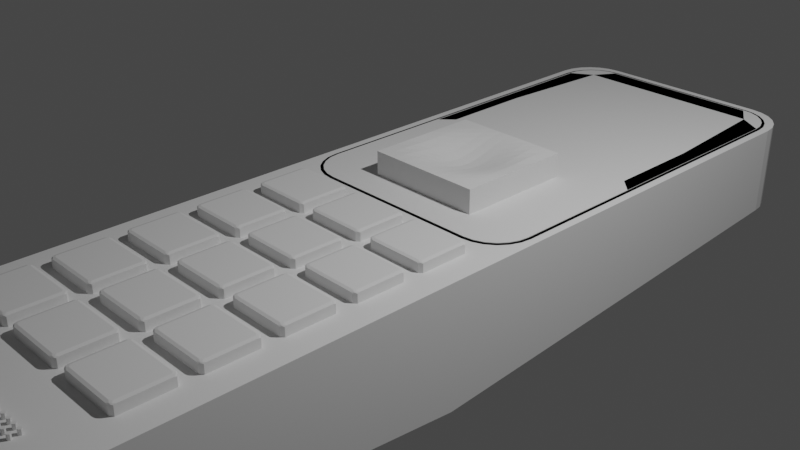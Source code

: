 # Source: phone.blend  (saved by Blender 3.2.14; exported with 4.5.12 LTS)
import bpy
from mathutils import Matrix  # noqa: F401  (used for matrix-valued properties, if any)

bpy.ops.wm.read_factory_settings(use_empty=True)
scene = bpy.context.scene
scene.name = 'Scene'

# ---- collections
col_collection = bpy.data.collections.new('Collection'); scene.collection.children.link(col_collection)

# ---- world
world_world = bpy.data.worlds.new('World'); scene.world = world_world
world_world.use_nodes = True; world_world.node_tree.nodes.clear()
_N = world_world.node_tree.nodes; _L = world_world.node_tree.links
n0 = _N.new('ShaderNodeOutputWorld'); n0.name = 'World Output'; n0.location = (300, 300)
n1 = _N.new('ShaderNodeBackground'); n1.name = 'Background'; n1.location = (10, 300)
n1.inputs[0].default_value = (0.05088, 0.05088, 0.05088, 1.0)
_L.new(n1.outputs[0], n0.inputs[0])
n0.is_active_output = True
world_world.color = (0.05088, 0.05088, 0.05088)
world_world.use_sun_shadow = False
world_world.sun_shadow_jitter_overblur = 0.0

# ---- cameras
cam_camera = bpy.data.cameras.new('Camera')
cam_camera.clip_end = 100.0
cam_camera.ortho_scale = 7.314

# ---- lights
light_light = bpy.data.lights.new('Light', 'POINT')
light_light.transmission_factor = 0.0
light_light.energy = 1000.0
light_light.shadow_soft_size = 0.1
light_light.shadow_maximum_resolution = 0.006
light_light.use_absolute_resolution = True

# ---- meshes
me_cube_001 = bpy.data.meshes.new('Cube.001')
me_cube_001.from_pydata([(-1.013, -4.978, -0.17), (-1.51, -4.481, -0.17), (-1.142, -4.961, -0.17), (-1.261, -4.912, -0.17), (-1.364, -4.833, -0.17), (-1.443, -4.73, -0.17), (-1.493, -4.61, -0.17), (-1.51, -4.481, 0.17), (-1.013, -4.978, 0.17), (-1.493, -4.61, 0.17), (-1.443, -4.73, 0.17), (-1.364, -4.833, 0.17), (-1.261, -4.912, 0.17), (-1.142, -4.961, 0.17), (-1.51, 4.481, -0.17), (-1.013, 4.978, -0.17), (-1.493, 4.61, -0.17), (-1.443, 4.73, -0.17), (-1.364, 4.833, -0.17), (-1.261, 4.912, -0.17), (-1.142, 4.961, -0.17), (-1.013, 4.978, 0.17), (-1.51, 4.481, 0.17), (-1.142, 4.961, 0.17), (-1.261, 4.912, 0.17), (-1.364, 4.833, 0.17), (-1.443, 4.73, 0.17), (-1.493, 4.61, 0.17), (1.51, -4.481, -0.17), (1.013, -4.978, -0.17), (1.493, -4.61, -0.17), (1.443, -4.73, -0.17), (1.364, -4.833, -0.17), (1.261, -4.912, -0.17), (1.142, -4.961, -0.17), (1.013, -4.978, 0.17), (1.51, -4.481, 0.17), (1.142, -4.961, 0.17), (1.261, -4.912, 0.17), (1.364, -4.833, 0.17), (1.443, -4.73, 0.17), (1.493, -4.61, 0.17), (1.013, 4.978, -0.17), (1.51, 4.481, -0.17), (1.142, 4.961, -0.17), (1.261, 4.912, -0.17), (1.364, 4.833, -0.17), (1.443, 4.73, -0.17), (1.493, 4.61, -0.17), (1.51, 4.481, 0.17), (1.013, 4.978, 0.17), (1.493, 4.61, 0.17), (1.443, 4.73, 0.17), (1.364, 4.833, 0.17), (1.261, 4.912, 0.17), (1.142, 4.961, 0.17), (-1.424, 0.3688, 0.17), (-0.9555, -0.09979, 0.17), (-1.408, 0.2475, 0.17), (-1.361, 0.1345, 0.17), (-1.287, 0.03745, 0.17), (-1.19, -0.03701, 0.17), (-1.077, -0.08382, 0.17), (-0.9555, 4.899, 0.17), (-1.424, 4.43, 0.17), (-1.077, 4.883, 0.17), (-1.19, 4.836, 0.17), (-1.287, 4.761, 0.17), (-1.361, 4.664, 0.17), (-1.408, 4.551, 0.17), (0.9555, -0.09979, 0.17), (1.424, 0.3688, 0.17), (1.077, -0.08382, 0.17), (1.19, -0.03701, 0.17), (1.287, 0.03745, 0.17), (1.361, 0.1345, 0.17), (1.408, 0.2475, 0.17), (1.424, 4.43, 0.17), (0.9555, 4.899, 0.17), (1.408, 4.551, 0.17), (1.361, 4.664, 0.17), (1.287, 4.761, 0.17), (1.19, 4.836, 0.17), (1.077, 4.883, 0.17), (-0.9532, -0.0641, 0.1574), (-1.067, -0.04905, 0.1574), (-1.172, -0.005833, 0.1574), (-1.261, 0.06291, 0.1574), (-1.33, 0.1525, 0.1574), (-1.373, 0.2568, 0.1574), (-1.388, 0.3711, 0.1574), (-1.067, 4.848, 0.1574), (-0.9532, 4.863, 0.1574), (-1.172, 4.805, 0.1574), (-1.261, 4.736, 0.1574), (-1.33, 4.646, 0.1574), (-1.373, 4.542, 0.1574), (-1.388, 4.428, 0.1574), (1.373, 4.542, 0.1574), (1.388, 4.428, 0.1574), (1.33, 4.646, 0.1574), (1.261, 4.736, 0.1574), (1.172, 4.805, 0.1574), (1.067, 4.848, 0.1574), (0.9532, 4.863, 0.1574), (1.067, -0.04905, 0.1574), (0.9532, -0.0641, 0.1574), (1.172, -0.005833, 0.1574), (1.261, 0.06291, 0.1574), (1.33, 0.1525, 0.1574), (1.373, 0.2568, 0.1574), (1.388, 0.3711, 0.1574), (-0.9555, -0.09979, 0.1574), (-1.077, -0.08382, 0.1574), (-1.19, -0.03701, 0.1574), (-1.287, 0.03745, 0.1574), (-1.361, 0.1345, 0.1574), (-1.408, 0.2475, 0.1574), (-1.424, 0.3688, 0.1574), (-1.077, 4.883, 0.1574), (-0.9555, 4.899, 0.1574), (-1.19, 4.836, 0.1574), (-1.287, 4.761, 0.1574), (-1.361, 4.664, 0.1574), (-1.408, 4.551, 0.1574), (-1.424, 4.43, 0.1574), (1.408, 4.551, 0.1574), (1.424, 4.43, 0.1574), (1.361, 4.664, 0.1574), (1.287, 4.761, 0.1574), (1.19, 4.836, 0.1574), (1.077, 4.883, 0.1574), (0.9555, 4.899, 0.1574), (1.077, -0.08382, 0.1574), (0.9555, -0.09979, 0.1574), (1.19, -0.03701, 0.1574), (1.287, 0.03745, 0.1574), (1.361, 0.1345, 0.1574), (1.408, 0.2475, 0.1574), (1.424, 0.3688, 0.1574), (-0.9532, -0.0641, 0.177), (-1.067, -0.04905, 0.177), (-1.172, -0.005833, 0.177), (-1.261, 0.06291, 0.177), (-1.33, 0.1525, 0.177), (-1.373, 0.2568, 0.177), (-1.388, 0.3711, 0.177), (-1.122, 4.597, 0.177), (1.122, 4.597, 0.177), (1.067, -0.04905, 0.177), (0.9532, -0.0641, 0.177), (1.172, -0.005833, 0.177), (1.261, 0.06291, 0.177), (1.33, 0.1525, 0.177), (1.373, 0.2568, 0.177), (1.388, 0.3711, 0.177), (-1.226, 2.087, 0.177), (1.226, 2.087, 0.177), (-1.142, -4.961, -0.8545), (-1.013, -4.978, -0.8545), (-1.261, -4.912, -0.8545), (-1.364, -4.833, -0.8545), (-1.443, -4.73, -0.8545), (-1.493, -4.61, -0.8545), (-1.51, -4.481, -0.8545), (-1.013, 4.978, -0.8545), (-1.142, 4.961, -0.8545), (-1.261, 4.912, -0.8545), (-1.364, 4.833, -0.8545), (-1.443, 4.73, -0.8545), (-1.493, 4.61, -0.8545), (-1.51, 4.481, -0.8545), (1.51, 4.481, -0.8545), (1.493, 4.61, -0.8545), (1.443, 4.73, -0.8545), (1.364, 4.833, -0.8545), (1.261, 4.912, -0.8545), (1.142, 4.961, -0.8545), (1.013, 4.978, -0.8545), (1.013, -4.978, -0.8545), (1.142, -4.961, -0.8545), (1.261, -4.912, -0.8545), (1.364, -4.833, -0.8545), (1.443, -4.73, -0.8545), (1.493, -4.61, -0.8545), (1.51, -4.481, -0.8545), (-1.51, -0.7579, -1.213), (1.51, -0.7579, -1.213), (-1.226, 3.176, 0.177), (1.226, 3.176, 0.177), (0.0, 2.087, 0.177), (-1.01, 4.855, 0.177), (-0.9532, 4.863, 0.177), (-1.12, 4.826, 0.177), (-1.067, 4.848, 0.177), (-1.217, 4.77, 0.177), (-1.172, 4.805, 0.177), (-1.296, 4.691, 0.177), (-1.261, 4.736, 0.177), (-1.352, 4.594, 0.177), (-1.33, 4.646, 0.177), (-1.381, 4.485, 0.177), (-1.373, 4.542, 0.177), (1.381, 4.485, 0.177), (1.388, 4.428, 0.177), (1.352, 4.594, 0.177), (1.373, 4.542, 0.177), (1.296, 4.691, 0.177), (1.33, 4.646, 0.177), (1.217, 4.77, 0.177), (1.261, 4.736, 0.177), (1.12, 4.826, 0.177), (1.172, 4.805, 0.177), (1.01, 4.855, 0.177), (1.067, 4.848, 0.177), (-1.388, 3.176, 0.177), (-1.388, 4.428, 0.177), (1.388, 3.176, 0.177), (-5.96e-08, 4.863, 0.177), (0.0, 1.925, 0.177), (1.388, 1.925, 0.177), (0.9532, 4.863, 0.177), (-1.388, 1.925, 0.177)], [], [(29, 35, 8, 0), (43, 49, 36, 28), (49, 51, 52, 53, 54, 55, 50, 21, 23, 24, 25, 26, 27, 22, 7, 9, 10, 11, 12, 13, 8, 35, 37, 38, 39, 40, 41, 36), (1, 7, 22, 14), (15, 21, 50, 42), (0, 8, 13, 2), (2, 13, 12, 3), (3, 12, 11, 4), (4, 11, 10, 5), (5, 10, 9, 6), (6, 9, 7, 1), (21, 15, 20, 23), (23, 20, 19, 24), (24, 19, 18, 25), (25, 18, 17, 26), (26, 17, 16, 27), (27, 16, 14, 22), (49, 43, 48, 51), (51, 48, 47, 52), (52, 47, 46, 53), (53, 46, 45, 54), (54, 45, 44, 55), (55, 44, 42, 50), (35, 29, 34, 37), (37, 34, 33, 38), (38, 33, 32, 39), (39, 32, 31, 40), (40, 31, 30, 41), (41, 30, 28, 36), (29, 0, 159, 179), (77, 71, 76, 75, 74, 73, 72, 70, 57, 62, 61, 60, 59, 58, 56, 64, 69, 68, 67, 66, 65, 63, 78, 83, 82, 81, 80, 79), (109, 110, 154, 153), (76, 71, 139, 138), (68, 69, 124, 123), (64, 56, 118, 125), (69, 64, 125, 124), (57, 70, 134, 112), (77, 79, 126, 127), (71, 77, 127, 139), (79, 80, 128, 126), (62, 57, 112, 113), (78, 63, 120, 132), (80, 81, 129, 128), (61, 62, 113, 114), (81, 82, 130, 129), (60, 61, 114, 115), (82, 83, 131, 130), (59, 60, 115, 116), (83, 78, 132, 131), (58, 59, 116, 117), (70, 72, 133, 134), (56, 58, 117, 118), (72, 73, 135, 133), (63, 65, 119, 120), (73, 74, 136, 135), (65, 66, 121, 119), (74, 75, 137, 136), (66, 67, 122, 121), (75, 76, 138, 137), (67, 68, 123, 122), (84, 85, 113, 112), (85, 86, 114, 113), (86, 87, 115, 114), (87, 88, 116, 115), (88, 89, 117, 116), (89, 90, 118, 117), (91, 92, 120, 119), (93, 91, 119, 121), (94, 93, 121, 122), (95, 94, 122, 123), (96, 95, 123, 124), (97, 96, 124, 125), (98, 99, 127, 126), (100, 98, 126, 128), (101, 100, 128, 129), (102, 101, 129, 130), (103, 102, 130, 131), (104, 103, 131, 132), (105, 106, 134, 133), (107, 105, 133, 135), (108, 107, 135, 136), (109, 108, 136, 137), (110, 109, 137, 138), (111, 110, 138, 139), (90, 97, 125, 118), (106, 84, 112, 134), (99, 111, 139, 127), (92, 104, 132, 120), (220, 219, 222, 146, 145, 144, 143, 142, 141, 140, 150, 149, 151, 152, 153, 154, 155), (94, 95, 200, 197, 198), (110, 111, 155, 154), (95, 96, 202, 199, 200), (97, 90, 146, 222, 215, 216), (96, 97, 216, 201, 202), (84, 106, 150, 140), (99, 98, 206, 203, 204), (111, 99, 204, 217, 220, 155), (98, 100, 208, 205, 206), (85, 84, 140, 141), (104, 92, 192, 218, 221), (100, 101, 210, 207, 208), (86, 85, 141, 142), (101, 102, 212, 209, 210), (87, 86, 142, 143), (102, 103, 214, 211, 212), (88, 87, 143, 144), (103, 104, 221, 213, 214), (89, 88, 144, 145), (106, 105, 149, 150), (90, 89, 145, 146), (105, 107, 151, 149), (92, 91, 194, 191, 192), (107, 108, 152, 151), (91, 93, 196, 193, 194), (108, 109, 153, 152), (93, 94, 198, 195, 196), (186, 187, 185, 184, 183, 182, 181, 180, 179, 159, 158, 160, 161, 162, 163, 164), (5, 6, 163, 162), (48, 43, 172, 173), (0, 2, 158, 159), (18, 19, 167, 168), (31, 32, 182, 183), (42, 44, 177, 178), (6, 1, 164, 163), (47, 48, 173, 174), (17, 18, 168, 169), (30, 31, 183, 184), (2, 3, 160, 158), (34, 29, 179, 180), (46, 47, 174, 175), (16, 17, 169, 170), (28, 30, 184, 185), (3, 4, 161, 160), (20, 15, 165, 166), (33, 34, 180, 181), (45, 46, 175, 176), (1, 14, 171, 186, 164), (14, 16, 170, 171), (15, 42, 178, 165), (4, 5, 162, 161), (19, 20, 166, 167), (43, 28, 185, 187, 172), (32, 33, 181, 182), (44, 45, 176, 177), (171, 170, 169, 168, 167, 166, 165, 178, 177, 176, 175, 174, 173, 172, 187, 186), (147, 192, 191), (147, 194, 193), (147, 196, 195), (147, 198, 197), (147, 200, 199), (147, 202, 201), (148, 204, 203), (148, 206, 205), (148, 208, 207), (148, 210, 209), (148, 212, 211), (148, 214, 213), (157, 190, 219, 220), (147, 191, 194), (147, 193, 196), (147, 195, 198), (147, 197, 200), (147, 199, 202), (147, 201, 216), (148, 203, 206), (148, 205, 208), (148, 207, 210), (148, 209, 212), (148, 211, 214), (148, 213, 221), (190, 156, 222, 219), (189, 148, 147, 188, 156, 190, 157)])
_uv = me_cube_001.uv_layers.new(name='UVMap')
_uv.uv.foreach_set('vector', [0.375, 0.7911, 0.625, 0.7911, 0.625, 0.9589, 0.375, 0.9589, 0.375, 0.5125, 0.625, 0.5125, 0.625, 0.7375, 0.375, 0.7375, 0.625, 0.5125, 0.6257, 0.5092, 0.6305, 0.5062, 0.637, 0.5037, 0.6456, 0.5017, 0.6555, 0.5004, 0.6661, 0.5, 0.8339, 0.5, 0.8445, 0.5004, 0.8544, 0.5017, 0.863, 0.5037, 0.8695, 0.5062, 0.8736, 0.5092, 0.875, 0.5125, 0.875, 0.7375, 0.8736, 0.7408, 0.8695, 0.7438, 0.863, 0.7463, 0.8544, 0.7483, 0.8445, 0.7496, 0.8339, 0.75, 0.6661, 0.75, 0.6555, 0.7496, 0.6456, 0.7483, 0.637, 0.7463, 0.6305, 0.7438, 0.6257, 0.7408, 0.625, 0.7375, 0.375, 0.01247, 0.625, 0.01247, 0.625, 0.2375, 0.375, 0.2375, 0.375, 0.2911, 0.625, 0.2911, 0.625, 0.4589, 0.375, 0.4589, 0.375, 0.9589, 0.625, 0.9589, 0.625, 0.9695, 0.375, 0.9695, 0.375, 0.9695, 0.625, 0.9695, 0.625, 0.9794, 0.375, 0.9794, 0.375, 0.9794, 0.625, 0.9794, 0.625, 1.0, 0.375, 1.0, 0.375, 0.0, 0.625, 0.0, 0.625, 0.006237, 0.375, 0.006237, 0.375, 0.006237, 0.625, 0.006237, 0.625, 0.009246, 0.375, 0.009246, 0.375, 0.009246, 0.625, 0.009246, 0.625, 0.01247, 0.375, 0.01247, 0.625, 0.2911, 0.375, 0.2911, 0.375, 0.2805, 0.625, 0.2805, 0.625, 0.2805, 0.375, 0.2805, 0.375, 0.2706, 0.625, 0.2706, 0.625, 0.2706, 0.375, 0.2706, 0.375, 0.25, 0.625, 0.25, 0.625, 0.25, 0.375, 0.25, 0.375, 0.2438, 0.625, 0.2438, 0.625, 0.2438, 0.375, 0.2438, 0.375, 0.2408, 0.625, 0.2408, 0.625, 0.2408, 0.375, 0.2408, 0.375, 0.2375, 0.625, 0.2375, 0.625, 0.5125, 0.375, 0.5125, 0.3743, 0.5092, 0.6257, 0.5092, 0.6257, 0.5092, 0.3743, 0.5092, 0.375, 0.5062, 0.625, 0.5062, 0.625, 0.5062, 0.375, 0.5062, 0.375, 0.5, 0.625, 0.5, 0.625, 0.5, 0.375, 0.5, 0.375, 0.4794, 0.625, 0.4794, 0.625, 0.4794, 0.375, 0.4794, 0.375, 0.4695, 0.625, 0.4695, 0.625, 0.4695, 0.375, 0.4695, 0.375, 0.4589, 0.625, 0.4589, 0.625, 0.7911, 0.375, 0.7911, 0.375, 0.7805, 0.625, 0.7805, 0.625, 0.7805, 0.375, 0.7805, 0.375, 0.7706, 0.625, 0.7706, 0.625, 0.7706, 0.375, 0.7706, 0.375, 0.75, 0.625, 0.75, 0.625, 0.75, 0.375, 0.75, 0.375, 0.7438, 0.625, 0.7438, 0.625, 0.7438, 0.375, 0.7438, 0.3743, 0.7408, 0.6257, 0.7408, 0.6257, 0.7408, 0.3743, 0.7408, 0.375, 0.7375, 0.625, 0.7375, 0.375, 0.7911, 0.375, 0.9589, 0.375, 0.9589, 0.375, 0.7911, 0.625, 0.5125, 0.625, 0.7375, 0.6264, 0.7408, 0.6305, 0.7438, 0.637, 0.7463, 0.6456, 0.7483, 0.6555, 0.7496, 0.6661, 0.75, 0.8339, 0.75, 0.8445, 0.7496, 0.8544, 0.7483, 0.863, 0.7463, 0.8695, 0.7438, 0.8736, 0.7408, 0.875, 0.7375, 0.875, 0.5125, 0.8736, 0.5092, 0.8695, 0.5062, 0.863, 0.5037, 0.8544, 0.5017, 0.8445, 0.5004, 0.8339, 0.5, 0.6661, 0.5, 0.6555, 0.5004, 0.6456, 0.5017, 0.637, 0.5037, 0.6305, 0.5062, 0.6264, 0.5092, 0.6332, 0.7428, 0.6295, 0.74, 0.6295, 0.74, 0.6332, 0.7428, 0.6264, 0.7408, 0.625, 0.7375, 0.625, 0.7375, 0.6264, 0.7408, 0.8695, 0.5062, 0.8736, 0.5092, 0.8736, 0.5092, 0.8695, 0.5062, 0.875, 0.5125, 0.875, 0.7375, 0.875, 0.7375, 0.875, 0.5125, 0.8736, 0.5092, 0.875, 0.5125, 0.875, 0.5125, 0.8736, 0.5092, 0.8339, 0.75, 0.6661, 0.75, 0.6661, 0.75, 0.8339, 0.75, 0.625, 0.5125, 0.6264, 0.5092, 0.6264, 0.5092, 0.625, 0.5125, 0.625, 0.7375, 0.625, 0.5125, 0.625, 0.5125, 0.625, 0.7375, 0.6264, 0.5092, 0.6305, 0.5062, 0.6305, 0.5062, 0.6264, 0.5092, 0.8445, 0.7496, 0.8339, 0.75, 0.8339, 0.75, 0.8445, 0.7496, 0.6661, 0.5, 0.8339, 0.5, 0.8339, 0.5, 0.6661, 0.5, 0.6305, 0.5062, 0.637, 0.5037, 0.637, 0.5037, 0.6305, 0.5062, 0.8544, 0.7483, 0.8445, 0.7496, 0.8445, 0.7496, 0.8544, 0.7483, 0.637, 0.5037, 0.6456, 0.5017, 0.6456, 0.5017, 0.637, 0.5037, 0.863, 0.7463, 0.8544, 0.7483, 0.8544, 0.7483, 0.863, 0.7463, 0.6456, 0.5017, 0.6555, 0.5004, 0.6555, 0.5004, 0.6456, 0.5017, 0.8695, 0.7438, 0.863, 0.7463, 0.863, 0.7463, 0.8695, 0.7438, 0.6555, 0.5004, 0.6661, 0.5, 0.6661, 0.5, 0.6555, 0.5004, 0.8736, 0.7408, 0.8695, 0.7438, 0.8695, 0.7438, 0.8736, 0.7408, 0.6661, 0.75, 0.6555, 0.7496, 0.6555, 0.7496, 0.6661, 0.75, 0.875, 0.7375, 0.8736, 0.7408, 0.8736, 0.7408, 0.875, 0.7375, 0.6555, 0.7496, 0.6456, 0.7483, 0.6456, 0.7483, 0.6555, 0.7496, 0.8339, 0.5, 0.8445, 0.5004, 0.8445, 0.5004, 0.8339, 0.5, 0.6456, 0.7483, 0.637, 0.7463, 0.637, 0.7463, 0.6456, 0.7483, 0.8445, 0.5004, 0.8544, 0.5017, 0.8544, 0.5017, 0.8445, 0.5004, 0.637, 0.7463, 0.6305, 0.7438, 0.6305, 0.7438, 0.637, 0.7463, 0.8544, 0.5017, 0.863, 0.5037, 0.863, 0.5037, 0.8544, 0.5017, 0.6305, 0.7438, 0.6264, 0.7408, 0.6264, 0.7408, 0.6305, 0.7438, 0.863, 0.5037, 0.8695, 0.5062, 0.8695, 0.5062, 0.863, 0.5037, 0.8337, 0.7485, 0.8437, 0.7482, 0.8445, 0.7496, 0.8339, 0.75, 0.8437, 0.7482, 0.8529, 0.747, 0.8544, 0.7483, 0.8445, 0.7496, 0.8529, 0.747, 0.8607, 0.7452, 0.863, 0.7463, 0.8544, 0.7483, 0.8607, 0.7452, 0.8668, 0.7428, 0.8695, 0.7438, 0.863, 0.7463, 0.8668, 0.7428, 0.8705, 0.74, 0.8736, 0.7408, 0.8695, 0.7438, 0.8705, 0.74, 0.8719, 0.7365, 0.875, 0.7375, 0.8736, 0.7408, 0.8437, 0.5018, 0.8337, 0.5015, 0.8339, 0.5, 0.8445, 0.5004, 0.8529, 0.503, 0.8437, 0.5018, 0.8445, 0.5004, 0.8544, 0.5017, 0.8607, 0.5048, 0.8529, 0.503, 0.8544, 0.5017, 0.863, 0.5037, 0.8668, 0.5072, 0.8607, 0.5048, 0.863, 0.5037, 0.8695, 0.5062, 0.8705, 0.51, 0.8668, 0.5072, 0.8695, 0.5062, 0.8736, 0.5092, 0.8719, 0.5135, 0.8705, 0.51, 0.8736, 0.5092, 0.875, 0.5125, 0.6295, 0.51, 0.6281, 0.5135, 0.625, 0.5125, 0.6264, 0.5092, 0.6332, 0.5072, 0.6295, 0.51, 0.6264, 0.5092, 0.6305, 0.5062, 0.6393, 0.5048, 0.6332, 0.5072, 0.6305, 0.5062, 0.637, 0.5037, 0.6471, 0.503, 0.6393, 0.5048, 0.637, 0.5037, 0.6456, 0.5017, 0.6563, 0.5018, 0.6471, 0.503, 0.6456, 0.5017, 0.6555, 0.5004, 0.6663, 0.5015, 0.6563, 0.5018, 0.6555, 0.5004, 0.6661, 0.5, 0.6563, 0.7482, 0.6663, 0.7485, 0.6661, 0.75, 0.6555, 0.7496, 0.6471, 0.747, 0.6563, 0.7482, 0.6555, 0.7496, 0.6456, 0.7483, 0.6393, 0.7452, 0.6471, 0.747, 0.6456, 0.7483, 0.637, 0.7463, 0.6332, 0.7428, 0.6393, 0.7452, 0.637, 0.7463, 0.6305, 0.7438, 0.6295, 0.74, 0.6332, 0.7428, 0.6305, 0.7438, 0.6264, 0.7408, 0.6281, 0.7365, 0.6295, 0.74, 0.6264, 0.7408, 0.625, 0.7375, 0.8719, 0.7365, 0.8719, 0.5135, 0.875, 0.5125, 0.875, 0.7375, 0.6663, 0.7485, 0.8337, 0.7485, 0.8339, 0.75, 0.6661, 0.75, 0.6281, 0.5135, 0.6281, 0.7365, 0.625, 0.7375, 0.625, 0.5125, 0.8337, 0.5015, 0.6663, 0.5015, 0.6661, 0.5, 0.8339, 0.5, 0.6281, 0.6511, 0.75, 0.6511, 0.8719, 0.6511, 0.8719, 0.7365, 0.8705, 0.74, 0.8668, 0.7428, 0.8607, 0.7452, 0.8529, 0.747, 0.8437, 0.7482, 0.8337, 0.7485, 0.6663, 0.7485, 0.6563, 0.7482, 0.6471, 0.747, 0.6393, 0.7452, 0.6332, 0.7428, 0.6295, 0.74, 0.6281, 0.7365, 0.8607, 0.5048, 0.8668, 0.5072, 0.8668, 0.5072, 0.8637, 0.506, 0.8607, 0.5048, 0.6295, 0.74, 0.6281, 0.7365, 0.6281, 0.7365, 0.6295, 0.74, 0.8668, 0.5072, 0.8705, 0.51, 0.8705, 0.51, 0.8686, 0.5086, 0.8668, 0.5072, 0.8719, 0.5135, 0.8719, 0.7365, 0.8719, 0.7365, 0.8719, 0.6511, 0.8719, 0.5823, 0.8719, 0.5135, 0.8705, 0.51, 0.8719, 0.5135, 0.8719, 0.5135, 0.8712, 0.5117, 0.8705, 0.51, 0.8337, 0.7485, 0.6663, 0.7485, 0.6663, 0.7485, 0.8337, 0.7485, 0.6281, 0.5135, 0.6295, 0.51, 0.6295, 0.51, 0.6288, 0.5117, 0.6281, 0.5135, 0.6281, 0.7365, 0.6281, 0.5135, 0.6281, 0.5135, 0.6281, 0.5823, 0.6281, 0.6511, 0.6281, 0.7365, 0.6295, 0.51, 0.6332, 0.5072, 0.6332, 0.5072, 0.6314, 0.5086, 0.6295, 0.51, 0.8437, 0.7482, 0.8337, 0.7485, 0.8337, 0.7485, 0.8437, 0.7482, 0.6663, 0.5015, 0.8337, 0.5015, 0.8337, 0.5015, 0.75, 0.5015, 0.6663, 0.5015, 0.6332, 0.5072, 0.6393, 0.5048, 0.6393, 0.5048, 0.6363, 0.506, 0.6332, 0.5072, 0.8529, 0.747, 0.8437, 0.7482, 0.8437, 0.7482, 0.8529, 0.747, 0.6393, 0.5048, 0.6471, 0.503, 0.6471, 0.503, 0.6432, 0.5039, 0.6393, 0.5048, 0.8607, 0.7452, 0.8529, 0.747, 0.8529, 0.747, 0.8607, 0.7452, 0.6471, 0.503, 0.6563, 0.5018, 0.6563, 0.5018, 0.6517, 0.5024, 0.6471, 0.503, 0.8668, 0.7428, 0.8607, 0.7452, 0.8607, 0.7452, 0.8668, 0.7428, 0.6563, 0.5018, 0.6663, 0.5015, 0.6663, 0.5015, 0.6613, 0.5017, 0.6563, 0.5018, 0.8705, 0.74, 0.8668, 0.7428, 0.8668, 0.7428, 0.8705, 0.74, 0.6663, 0.7485, 0.6563, 0.7482, 0.6563, 0.7482, 0.6663, 0.7485, 0.8719, 0.7365, 0.8705, 0.74, 0.8705, 0.74, 0.8719, 0.7365, 0.6563, 0.7482, 0.6471, 0.747, 0.6471, 0.747, 0.6563, 0.7482, 0.8337, 0.5015, 0.8437, 0.5018, 0.8437, 0.5018, 0.8387, 0.5017, 0.8337, 0.5015, 0.6471, 0.747, 0.6393, 0.7452, 0.6393, 0.7452, 0.6471, 0.747, 0.8437, 0.5018, 0.8529, 0.503, 0.8529, 0.503, 0.8483, 0.5024, 0.8437, 0.5018, 0.6393, 0.7452, 0.6332, 0.7428, 0.6332, 0.7428, 0.6393, 0.7452, 0.8529, 0.503, 0.8607, 0.5048, 0.8607, 0.5048, 0.8568, 0.5039, 0.8529, 0.503, 0.125, 0.644, 0.375, 0.644, 0.375, 0.7375, 0.3743, 0.7408, 0.3695, 0.7438, 0.363, 0.7463, 0.3544, 0.7483, 0.3445, 0.7496, 0.3339, 0.75, 0.1661, 0.75, 0.1555, 0.7496, 0.1456, 0.7483, 0.137, 0.7463, 0.1305, 0.7438, 0.1264, 0.7408, 0.125, 0.7375, 0.375, 0.006237, 0.375, 0.009246, 0.375, 0.009246, 0.375, 0.006237, 0.3743, 0.5092, 0.375, 0.5125, 0.375, 0.5125, 0.3743, 0.5092, 0.375, 0.9589, 0.375, 0.9695, 0.375, 0.9695, 0.375, 0.9589, 0.375, 0.25, 0.375, 0.2706, 0.375, 0.2706, 0.375, 0.25, 0.375, 0.7438, 0.375, 0.75, 0.375, 0.75, 0.375, 0.7438, 0.375, 0.4589, 0.375, 0.4695, 0.375, 0.4695, 0.375, 0.4589, 0.375, 0.009246, 0.375, 0.01247, 0.375, 0.01247, 0.375, 0.009246, 0.375, 0.5062, 0.3743, 0.5092, 0.3743, 0.5092, 0.375, 0.5062, 0.375, 0.2438, 0.375, 0.25, 0.375, 0.25, 0.375, 0.2438, 0.3743, 0.7408, 0.375, 0.7438, 0.375, 0.7438, 0.3743, 0.7408, 0.375, 0.9695, 0.375, 0.9794, 0.375, 0.9794, 0.375, 0.9695, 0.375, 0.7805, 0.375, 0.7911, 0.375, 0.7911, 0.375, 0.7805, 0.375, 0.5, 0.375, 0.5062, 0.375, 0.5062, 0.375, 0.5, 0.375, 0.2408, 0.375, 0.2438, 0.375, 0.2438, 0.375, 0.2408, 0.375, 0.7375, 0.3743, 0.7408, 0.3743, 0.7408, 0.375, 0.7375, 0.375, 0.9794, 0.375, 1.0, 0.375, 1.0, 0.375, 0.9794, 0.375, 0.2805, 0.375, 0.2911, 0.375, 0.2911, 0.375, 0.2805, 0.375, 0.7706, 0.375, 0.7805, 0.375, 0.7805, 0.375, 0.7706, 0.375, 0.4794, 0.375, 0.5, 0.375, 0.5, 0.375, 0.4794, 0.375, 0.01247, 0.375, 0.2375, 0.375, 0.2375, 0.375, 0.106, 0.375, 0.01247, 0.375, 0.2375, 0.375, 0.2408, 0.375, 0.2408, 0.375, 0.2375, 0.375, 0.2911, 0.375, 0.4589, 0.375, 0.4589, 0.375, 0.2911, 0.375, 0.0, 0.375, 0.006237, 0.375, 0.006237, 0.375, 0.0, 0.375, 0.2706, 0.375, 0.2805, 0.375, 0.2805, 0.375, 0.2706, 0.375, 0.5125, 0.375, 0.7375, 0.375, 0.7375, 0.375, 0.644, 0.375, 0.5125, 0.375, 0.75, 0.375, 0.7706, 0.375, 0.7706, 0.375, 0.75, 0.375, 0.4695, 0.375, 0.4794, 0.375, 0.4794, 0.375, 0.4695, 0.125, 0.5125, 0.1264, 0.5092, 0.1305, 0.5062, 0.137, 0.5037, 0.1456, 0.5017, 0.1555, 0.5004, 0.1661, 0.5, 0.3339, 0.5, 0.3445, 0.5004, 0.3544, 0.5017, 0.363, 0.5037, 0.3695, 0.5062, 0.3743, 0.5092, 0.375, 0.5125, 0.375, 0.644, 0.125, 0.644, 0.8327, 0.5082, 0.8337, 0.5015, 0.8387, 0.5017, 0.84, 0.5083, 0.8437, 0.5018, 0.8483, 0.5024, 0.8457, 0.5089, 0.8529, 0.503, 0.8568, 0.5039, 0.8506, 0.5101, 0.8607, 0.5048, 0.8637, 0.506, 0.8543, 0.5117, 0.8668, 0.5072, 0.8686, 0.5086, 0.8567, 0.5138, 0.8705, 0.51, 0.8712, 0.5117, 0.6424, 0.517, 0.6281, 0.5135, 0.6288, 0.5117, 0.6433, 0.5138, 0.6295, 0.51, 0.6314, 0.5086, 0.6457, 0.5117, 0.6332, 0.5072, 0.6363, 0.506, 0.6494, 0.5101, 0.6393, 0.5048, 0.6432, 0.5039, 0.6543, 0.5089, 0.6471, 0.503, 0.6517, 0.5024, 0.66, 0.5083, 0.6563, 0.5018, 0.6613, 0.5017, 0.6424, 0.6423, 0.75, 0.6425, 0.75, 0.6511, 0.6281, 0.6511, 0.8368, 0.5083, 0.8387, 0.5017, 0.8437, 0.5018, 0.8428, 0.5086, 0.8483, 0.5024, 0.8529, 0.503, 0.8481, 0.5095, 0.8568, 0.5039, 0.8607, 0.5048, 0.8525, 0.5109, 0.8637, 0.506, 0.8668, 0.5072, 0.8555, 0.5128, 0.8686, 0.5086, 0.8705, 0.51, 0.8571, 0.5152, 0.8712, 0.5117, 0.8719, 0.5135, 0.6429, 0.5152, 0.6288, 0.5117, 0.6295, 0.51, 0.6445, 0.5128, 0.6314, 0.5086, 0.6332, 0.5072, 0.6475, 0.5109, 0.6363, 0.506, 0.6393, 0.5048, 0.6519, 0.5095, 0.6432, 0.5039, 0.6471, 0.503, 0.6572, 0.5086, 0.6517, 0.5024, 0.6563, 0.5018, 0.6632, 0.5083, 0.6613, 0.5017, 0.6663, 0.5015, 0.75, 0.6425, 0.8576, 0.6423, 0.8719, 0.6511, 0.75, 0.6511, 0.6424, 0.5827, 0.6673, 0.5082, 0.8576, 0.517, 0.8576, 0.5827, 0.8576, 0.6423, 0.75, 0.6425, 0.6424, 0.6423])
me_cube_001.update()
me_cube_002 = bpy.data.meshes.new('Cube.002')
me_cube_002.from_pydata([(-1.0, -1.0, -1.0), (-1.0, -1.0, 1.0), (-1.0, 1.0, -1.0), (-1.0, 1.0, 1.0), (1.0, -1.0, -1.0), (1.0, -1.0, 1.0), (1.0, 1.0, -1.0), (1.0, 1.0, 1.0)], [], [(0, 1, 3, 2), (2, 3, 7, 6), (6, 7, 5, 4), (4, 5, 1, 0), (2, 6, 4, 0), (7, 3, 1, 5)])
_uv = me_cube_002.uv_layers.new(name='UVMap')
_uv.uv.foreach_set('vector', [0.375, 0.0, 0.625, 0.0, 0.625, 0.25, 0.375, 0.25, 0.375, 0.25, 0.625, 0.25, 0.625, 0.5, 0.375, 0.5, 0.375, 0.5, 0.625, 0.5, 0.625, 0.75, 0.375, 0.75, 0.375, 0.75, 0.625, 0.75, 0.625, 1.0, 0.375, 1.0, 0.125, 0.5, 0.375, 0.5, 0.375, 0.75, 0.125, 0.75, 0.625, 0.5, 0.875, 0.5, 0.875, 0.75, 0.625, 0.75])
me_cube_002.update()
me_cylinder = bpy.data.meshes.new('Cylinder')
me_cylinder.from_pydata([(0.0, 0.0213, -0.055), (0.0, 0.0213, 0.055), (0.01506, 0.01506, -0.055), (0.01506, 0.01506, 0.055), (0.0213, -9.311e-10, -0.055), (0.0213, -9.311e-10, 0.055), (0.01506, -0.01506, -0.055), (0.01506, -0.01506, 0.055), (-1.862e-09, -0.0213, -0.055), (-1.862e-09, -0.0213, 0.055), (-0.01506, -0.01506, -0.055), (-0.01506, -0.01506, 0.055), (-0.0213, 2.54e-10, -0.055), (-0.0213, 2.54e-10, 0.055), (-0.01506, 0.01506, -0.055), (-0.01506, 0.01506, 0.055)], [], [(0, 1, 3, 2), (2, 3, 5, 4), (4, 5, 7, 6), (6, 7, 9, 8), (8, 9, 11, 10), (10, 11, 13, 12), (3, 1, 15, 13, 11, 9, 7, 5), (12, 13, 15, 14), (14, 15, 1, 0), (0, 2, 4, 6, 8, 10, 12, 14)])
_uv = me_cylinder.uv_layers.new(name='UVMap')
_uv.uv.foreach_set('vector', [1.0, 0.5, 1.0, 1.0, 0.875, 1.0, 0.875, 0.5, 0.875, 0.5, 0.875, 1.0, 0.75, 1.0, 0.75, 0.5, 0.75, 0.5, 0.75, 1.0, 0.625, 1.0, 0.625, 0.5, 0.625, 0.5, 0.625, 1.0, 0.5, 1.0, 0.5, 0.5, 0.5, 0.5, 0.5, 1.0, 0.375, 1.0, 0.375, 0.5, 0.375, 0.5, 0.375, 1.0, 0.25, 1.0, 0.25, 0.5, 0.4197, 0.4197, 0.25, 0.49, 0.08029, 0.4197, 0.01, 0.25, 0.08029, 0.08029, 0.25, 0.01, 0.4197, 0.08029, 0.49, 0.25, 0.25, 0.5, 0.25, 1.0, 0.125, 1.0, 0.125, 0.5, 0.125, 0.5, 0.125, 1.0, 0.0, 1.0, 0.0, 0.5, 0.75, 0.49, 0.9197, 0.4197, 0.99, 0.25, 0.9197, 0.08029, 0.75, 0.01, 0.5803, 0.08029, 0.51, 0.25, 0.5803, 0.4197])
me_cylinder.update()
me_cube = bpy.data.meshes.new('Cube')
me_cube.from_pydata([(-1.0, -1.0, -1.0), (-1.0, -1.0, 1.0), (-1.0, 1.0, -1.0), (-1.0, 1.0, 1.0), (1.0, -1.0, -1.0), (1.0, -1.0, 1.0), (1.0, 1.0, -1.0), (1.0, 1.0, 1.0), (-1.0, -0.8, 1.0), (-1.0, -0.6, 1.0), (-1.0, -0.4, 1.0), (-1.0, -0.2, 1.0), (-1.0, 0.0, 0.9994), (-1.0, 0.2, 1.0), (-1.0, 0.4, 1.0), (-1.0, 0.6, 1.0), (-1.0, 0.8, 1.0), (-0.8, 1.0, 1.0), (-0.6, 1.0, 1.0), (-0.4, 1.0, 1.0), (-0.2, 1.0, 1.0), (0.0, 1.0, 0.9994), (0.2, 1.0, 1.0), (0.4, 1.0, 1.0), (0.6, 1.0, 1.0), (0.8, 1.0, 1.0), (1.0, 0.8, 1.0), (1.0, 0.6, 1.0), (1.0, 0.4, 1.0), (1.0, 0.2, 1.0), (1.0, 0.0, 0.9994), (1.0, -0.2, 1.0), (1.0, -0.4, 1.0), (1.0, -0.6, 1.0), (1.0, -0.8, 1.0), (0.8, -1.0, 1.0), (0.6, -1.0, 1.0), (0.4, -1.0, 1.0), (0.2, -1.0, 1.0), (0.0, -1.0, 0.9994), (-0.2, -1.0, 1.0), (-0.4, -1.0, 1.0), (-0.6, -1.0, 1.0), (-0.8, -1.0, 1.0), (0.8, 0.8, 1.0), (0.8, 0.6, 0.9994), (0.8, 0.4, 0.9766), (0.8, 0.2, 0.9458), (0.8, 0.0, 0.9324), (0.8, -0.2, 0.9458), (0.8, -0.4, 0.9766), (0.8, -0.6, 0.9994), (0.8, -0.8, 1.0), (0.6, 0.8, 0.9994), (0.6, 0.6, 0.9576), (0.6, 0.4, 0.8824), (0.6, 0.2, 0.8162), (0.6, 0.0, 0.7902), (0.6, -0.2, 0.8162), (0.6, -0.4, 0.8824), (0.6, -0.6, 0.9576), (0.6, -0.8, 0.9994), (0.4, 0.8, 0.9766), (0.4, 0.6, 0.8824), (0.4, 0.4, 0.762), (0.4, 0.2, 0.663), (0.4, 0.0, 0.6245), (0.4, -0.2, 0.663), (0.4, -0.4, 0.762), (0.4, -0.6, 0.8824), (0.4, -0.8, 0.9766), (0.2, 0.8, 0.9458), (0.2, 0.6, 0.8162), (0.2, 0.4, 0.663), (0.2, 0.2, 0.5373), (0.2, 0.0, 0.4872), (0.2, -0.2, 0.5373), (0.2, -0.4, 0.663), (0.2, -0.6, 0.8162), (0.2, -0.8, 0.9458), (0.0, 0.8, 0.9324), (0.0, 0.6, 0.7902), (0.0, 0.4, 0.6245), (0.0, 0.2, 0.4872), (0.0, 0.0, 0.4299), (0.0, -0.2, 0.4872), (0.0, -0.4, 0.6245), (0.0, -0.6, 0.7902), (0.0, -0.8, 0.9324), (-0.2, 0.8, 0.9458), (-0.2, 0.6, 0.8162), (-0.2, 0.4, 0.663), (-0.2, 0.2, 0.5373), (-0.2, 0.0, 0.4872), (-0.2, -0.2, 0.5373), (-0.2, -0.4, 0.663), (-0.2, -0.6, 0.8162), (-0.2, -0.8, 0.9458), (-0.4, 0.8, 0.9766), (-0.4, 0.6, 0.8824), (-0.4, 0.4, 0.762), (-0.4, 0.2, 0.663), (-0.4, 0.0, 0.6245), (-0.4, -0.2, 0.663), (-0.4, -0.4, 0.762), (-0.4, -0.6, 0.8824), (-0.4, -0.8, 0.9766), (-0.6, 0.8, 0.9994), (-0.6, 0.6, 0.9576), (-0.6, 0.4, 0.8824), (-0.6, 0.2, 0.8162), (-0.6, 0.0, 0.7902), (-0.6, -0.2, 0.8162), (-0.6, -0.4, 0.8824), (-0.6, -0.6, 0.9576), (-0.6, -0.8, 0.9994), (-0.8, 0.8, 1.0), (-0.8, 0.6, 0.9994), (-0.8, 0.4, 0.9766), (-0.8, 0.2, 0.9458), (-0.8, 0.0, 0.9324), (-0.8, -0.2, 0.9458), (-0.8, -0.4, 0.9766), (-0.8, -0.6, 0.9994), (-0.8, -0.8, 1.0)], [], [(0, 1, 8, 9, 10, 11, 12, 13, 14, 15, 16, 3, 2), (2, 3, 17, 18, 19, 20, 21, 22, 23, 24, 25, 7, 6), (6, 7, 26, 27, 28, 29, 30, 31, 32, 33, 34, 5, 4), (4, 5, 35, 36, 37, 38, 39, 40, 41, 42, 43, 1, 0), (2, 6, 4, 0), (124, 8, 1, 43), (34, 52, 35, 5), (52, 61, 36, 35), (61, 70, 37, 36), (70, 79, 38, 37), (79, 88, 39, 38), (88, 97, 40, 39), (97, 106, 41, 40), (106, 115, 42, 41), (115, 124, 43, 42), (7, 25, 44, 26), (26, 44, 45, 27), (27, 45, 46, 28), (28, 46, 47, 29), (29, 47, 48, 30), (30, 48, 49, 31), (31, 49, 50, 32), (32, 50, 51, 33), (33, 51, 52, 34), (25, 24, 53, 44), (44, 53, 54, 45), (45, 54, 55, 46), (46, 55, 56, 47), (47, 56, 57, 48), (48, 57, 58, 49), (49, 58, 59, 50), (50, 59, 60, 51), (51, 60, 61, 52), (24, 23, 62, 53), (53, 62, 63, 54), (54, 63, 64, 55), (55, 64, 65, 56), (56, 65, 66, 57), (57, 66, 67, 58), (58, 67, 68, 59), (59, 68, 69, 60), (60, 69, 70, 61), (23, 22, 71, 62), (62, 71, 72, 63), (63, 72, 73, 64), (64, 73, 74, 65), (65, 74, 75, 66), (66, 75, 76, 67), (67, 76, 77, 68), (68, 77, 78, 69), (69, 78, 79, 70), (22, 21, 80, 71), (71, 80, 81, 72), (72, 81, 82, 73), (73, 82, 83, 74), (74, 83, 84, 75), (75, 84, 85, 76), (76, 85, 86, 77), (77, 86, 87, 78), (78, 87, 88, 79), (21, 20, 89, 80), (80, 89, 90, 81), (81, 90, 91, 82), (82, 91, 92, 83), (83, 92, 93, 84), (84, 93, 94, 85), (85, 94, 95, 86), (86, 95, 96, 87), (87, 96, 97, 88), (20, 19, 98, 89), (89, 98, 99, 90), (90, 99, 100, 91), (91, 100, 101, 92), (92, 101, 102, 93), (93, 102, 103, 94), (94, 103, 104, 95), (95, 104, 105, 96), (96, 105, 106, 97), (19, 18, 107, 98), (98, 107, 108, 99), (99, 108, 109, 100), (100, 109, 110, 101), (101, 110, 111, 102), (102, 111, 112, 103), (103, 112, 113, 104), (104, 113, 114, 105), (105, 114, 115, 106), (18, 17, 116, 107), (107, 116, 117, 108), (108, 117, 118, 109), (109, 118, 119, 110), (110, 119, 120, 111), (111, 120, 121, 112), (112, 121, 122, 113), (113, 122, 123, 114), (114, 123, 124, 115), (17, 3, 16, 116), (116, 16, 15, 117), (117, 15, 14, 118), (118, 14, 13, 119), (119, 13, 12, 120), (120, 12, 11, 121), (121, 11, 10, 122), (122, 10, 9, 123), (123, 9, 8, 124)])
_uv = me_cube.uv_layers.new(name='UVMap')
_uv.uv.foreach_set('vector', [0.375, 0.0, 0.625, 0.0, 0.625, 0.025, 0.625, 0.05, 0.625, 0.075, 0.625, 0.1, 0.625, 0.125, 0.625, 0.15, 0.625, 0.175, 0.625, 0.2, 0.625, 0.225, 0.625, 0.25, 0.375, 0.25, 0.375, 0.25, 0.625, 0.25, 0.625, 0.275, 0.625, 0.3, 0.625, 0.325, 0.625, 0.35, 0.625, 0.375, 0.625, 0.4, 0.625, 0.425, 0.625, 0.45, 0.625, 0.475, 0.625, 0.5, 0.375, 0.5, 0.375, 0.5, 0.625, 0.5, 0.625, 0.525, 0.625, 0.55, 0.625, 0.575, 0.625, 0.6, 0.625, 0.625, 0.625, 0.65, 0.625, 0.675, 0.625, 0.7, 0.625, 0.725, 0.625, 0.75, 0.375, 0.75, 0.375, 0.75, 0.625, 0.75, 0.625, 0.775, 0.625, 0.8, 0.625, 0.825, 0.625, 0.85, 0.625, 0.875, 0.625, 0.9, 0.625, 0.925, 0.625, 0.95, 0.625, 0.975, 0.625, 1.0, 0.375, 1.0, 0.125, 0.5, 0.375, 0.5, 0.375, 0.75, 0.125, 0.75, 0.85, 0.725, 0.875, 0.725, 0.875, 0.75, 0.85, 0.75, 0.625, 0.725, 0.65, 0.725, 0.65, 0.75, 0.625, 0.75, 0.65, 0.725, 0.675, 0.725, 0.675, 0.75, 0.65, 0.75, 0.675, 0.725, 0.7, 0.725, 0.7, 0.75, 0.675, 0.75, 0.7, 0.725, 0.725, 0.725, 0.725, 0.75, 0.7, 0.75, 0.725, 0.725, 0.75, 0.725, 0.75, 0.75, 0.725, 0.75, 0.75, 0.725, 0.775, 0.725, 0.775, 0.75, 0.75, 0.75, 0.775, 0.725, 0.8, 0.725, 0.8, 0.75, 0.775, 0.75, 0.8, 0.725, 0.825, 0.725, 0.825, 0.75, 0.8, 0.75, 0.825, 0.725, 0.85, 0.725, 0.85, 0.75, 0.825, 0.75, 0.625, 0.5, 0.65, 0.5, 0.65, 0.525, 0.625, 0.525, 0.625, 0.525, 0.65, 0.525, 0.65, 0.55, 0.625, 0.55, 0.625, 0.55, 0.65, 0.55, 0.65, 0.575, 0.625, 0.575, 0.625, 0.575, 0.65, 0.575, 0.65, 0.6, 0.625, 0.6, 0.625, 0.6, 0.65, 0.6, 0.65, 0.625, 0.625, 0.625, 0.625, 0.625, 0.65, 0.625, 0.65, 0.65, 0.625, 0.65, 0.625, 0.65, 0.65, 0.65, 0.65, 0.675, 0.625, 0.675, 0.625, 0.675, 0.65, 0.675, 0.65, 0.7, 0.625, 0.7, 0.625, 0.7, 0.65, 0.7, 0.65, 0.725, 0.625, 0.725, 0.65, 0.5, 0.675, 0.5, 0.675, 0.525, 0.65, 0.525, 0.65, 0.525, 0.675, 0.525, 0.675, 0.55, 0.65, 0.55, 0.65, 0.55, 0.675, 0.55, 0.675, 0.575, 0.65, 0.575, 0.65, 0.575, 0.675, 0.575, 0.675, 0.6, 0.65, 0.6, 0.65, 0.6, 0.675, 0.6, 0.675, 0.625, 0.65, 0.625, 0.65, 0.625, 0.675, 0.625, 0.675, 0.65, 0.65, 0.65, 0.65, 0.65, 0.675, 0.65, 0.675, 0.675, 0.65, 0.675, 0.65, 0.675, 0.675, 0.675, 0.675, 0.7, 0.65, 0.7, 0.65, 0.7, 0.675, 0.7, 0.675, 0.725, 0.65, 0.725, 0.675, 0.5, 0.7, 0.5, 0.7, 0.525, 0.675, 0.525, 0.675, 0.525, 0.7, 0.525, 0.7, 0.55, 0.675, 0.55, 0.675, 0.55, 0.7, 0.55, 0.7, 0.575, 0.675, 0.575, 0.675, 0.575, 0.7, 0.575, 0.7, 0.6, 0.675, 0.6, 0.675, 0.6, 0.7, 0.6, 0.7, 0.625, 0.675, 0.625, 0.675, 0.625, 0.7, 0.625, 0.7, 0.65, 0.675, 0.65, 0.675, 0.65, 0.7, 0.65, 0.7, 0.675, 0.675, 0.675, 0.675, 0.675, 0.7, 0.675, 0.7, 0.7, 0.675, 0.7, 0.675, 0.7, 0.7, 0.7, 0.7, 0.725, 0.675, 0.725, 0.7, 0.5, 0.725, 0.5, 0.725, 0.525, 0.7, 0.525, 0.7, 0.525, 0.725, 0.525, 0.725, 0.55, 0.7, 0.55, 0.7, 0.55, 0.725, 0.55, 0.725, 0.575, 0.7, 0.575, 0.7, 0.575, 0.725, 0.575, 0.725, 0.6, 0.7, 0.6, 0.7, 0.6, 0.725, 0.6, 0.725, 0.625, 0.7, 0.625, 0.7, 0.625, 0.725, 0.625, 0.725, 0.65, 0.7, 0.65, 0.7, 0.65, 0.725, 0.65, 0.725, 0.675, 0.7, 0.675, 0.7, 0.675, 0.725, 0.675, 0.725, 0.7, 0.7, 0.7, 0.7, 0.7, 0.725, 0.7, 0.725, 0.725, 0.7, 0.725, 0.725, 0.5, 0.75, 0.5, 0.75, 0.525, 0.725, 0.525, 0.725, 0.525, 0.75, 0.525, 0.75, 0.55, 0.725, 0.55, 0.725, 0.55, 0.75, 0.55, 0.75, 0.575, 0.725, 0.575, 0.725, 0.575, 0.75, 0.575, 0.75, 0.6, 0.725, 0.6, 0.725, 0.6, 0.75, 0.6, 0.75, 0.625, 0.725, 0.625, 0.725, 0.625, 0.75, 0.625, 0.75, 0.65, 0.725, 0.65, 0.725, 0.65, 0.75, 0.65, 0.75, 0.675, 0.725, 0.675, 0.725, 0.675, 0.75, 0.675, 0.75, 0.7, 0.725, 0.7, 0.725, 0.7, 0.75, 0.7, 0.75, 0.725, 0.725, 0.725, 0.75, 0.5, 0.775, 0.5, 0.775, 0.525, 0.75, 0.525, 0.75, 0.525, 0.775, 0.525, 0.775, 0.55, 0.75, 0.55, 0.75, 0.55, 0.775, 0.55, 0.775, 0.575, 0.75, 0.575, 0.75, 0.575, 0.775, 0.575, 0.775, 0.6, 0.75, 0.6, 0.75, 0.6, 0.775, 0.6, 0.775, 0.625, 0.75, 0.625, 0.75, 0.625, 0.775, 0.625, 0.775, 0.65, 0.75, 0.65, 0.75, 0.65, 0.775, 0.65, 0.775, 0.675, 0.75, 0.675, 0.75, 0.675, 0.775, 0.675, 0.775, 0.7, 0.75, 0.7, 0.75, 0.7, 0.775, 0.7, 0.775, 0.725, 0.75, 0.725, 0.775, 0.5, 0.8, 0.5, 0.8, 0.525, 0.775, 0.525, 0.775, 0.525, 0.8, 0.525, 0.8, 0.55, 0.775, 0.55, 0.775, 0.55, 0.8, 0.55, 0.8, 0.575, 0.775, 0.575, 0.775, 0.575, 0.8, 0.575, 0.8, 0.6, 0.775, 0.6, 0.775, 0.6, 0.8, 0.6, 0.8, 0.625, 0.775, 0.625, 0.775, 0.625, 0.8, 0.625, 0.8, 0.65, 0.775, 0.65, 0.775, 0.65, 0.8, 0.65, 0.8, 0.675, 0.775, 0.675, 0.775, 0.675, 0.8, 0.675, 0.8, 0.7, 0.775, 0.7, 0.775, 0.7, 0.8, 0.7, 0.8, 0.725, 0.775, 0.725, 0.8, 0.5, 0.825, 0.5, 0.825, 0.525, 0.8, 0.525, 0.8, 0.525, 0.825, 0.525, 0.825, 0.55, 0.8, 0.55, 0.8, 0.55, 0.825, 0.55, 0.825, 0.575, 0.8, 0.575, 0.8, 0.575, 0.825, 0.575, 0.825, 0.6, 0.8, 0.6, 0.8, 0.6, 0.825, 0.6, 0.825, 0.625, 0.8, 0.625, 0.8, 0.625, 0.825, 0.625, 0.825, 0.65, 0.8, 0.65, 0.8, 0.65, 0.825, 0.65, 0.825, 0.675, 0.8, 0.675, 0.8, 0.675, 0.825, 0.675, 0.825, 0.7, 0.8, 0.7, 0.8, 0.7, 0.825, 0.7, 0.825, 0.725, 0.8, 0.725, 0.825, 0.5, 0.85, 0.5, 0.85, 0.525, 0.825, 0.525, 0.825, 0.525, 0.85, 0.525, 0.85, 0.55, 0.825, 0.55, 0.825, 0.55, 0.85, 0.55, 0.85, 0.575, 0.825, 0.575, 0.825, 0.575, 0.85, 0.575, 0.85, 0.6, 0.825, 0.6, 0.825, 0.6, 0.85, 0.6, 0.85, 0.625, 0.825, 0.625, 0.825, 0.625, 0.85, 0.625, 0.85, 0.65, 0.825, 0.65, 0.825, 0.65, 0.85, 0.65, 0.85, 0.675, 0.825, 0.675, 0.825, 0.675, 0.85, 0.675, 0.85, 0.7, 0.825, 0.7, 0.825, 0.7, 0.85, 0.7, 0.85, 0.725, 0.825, 0.725, 0.85, 0.5, 0.875, 0.5, 0.875, 0.525, 0.85, 0.525, 0.85, 0.525, 0.875, 0.525, 0.875, 0.55, 0.85, 0.55, 0.85, 0.55, 0.875, 0.55, 0.875, 0.575, 0.85, 0.575, 0.85, 0.575, 0.875, 0.575, 0.875, 0.6, 0.85, 0.6, 0.85, 0.6, 0.875, 0.6, 0.875, 0.625, 0.85, 0.625, 0.85, 0.625, 0.875, 0.625, 0.875, 0.65, 0.85, 0.65, 0.85, 0.65, 0.875, 0.65, 0.875, 0.675, 0.85, 0.675, 0.85, 0.675, 0.875, 0.675, 0.875, 0.7, 0.85, 0.7, 0.85, 0.7, 0.875, 0.7, 0.875, 0.725, 0.85, 0.725])
me_cube.update()

# ---- objects
ob_light = bpy.data.objects.new('Light', light_light)
ob_camera = bpy.data.objects.new('Camera', cam_camera)
ob_casefront = bpy.data.objects.new('CaseFront', me_cube_001)
ob_numbpad = bpy.data.objects.new('Numbpad', me_cube_002)
ob_cylinder = bpy.data.objects.new('Cylinder', me_cylinder)
ob_cube = bpy.data.objects.new('Cube', me_cube)

# ---- transforms, parenting, visibility, modifiers, constraints
ob_light.location = (4.076, 1.005, 5.904)
ob_light.rotation_euler = (0.6503, 0.05522, 1.866)
ob_light.lock_rotations_4d = False
ob_light.empty_display_type = 'ARROWS'
ob_light.color = (0.0, 0.0, 0.0, 0.0)
ob_light.lineart.crease_threshold = 0.0
ob_camera.location = (7.359, -6.926, 4.958)
ob_camera.rotation_euler = (1.109, 0.0, 0.8149)
ob_camera.lock_rotations_4d = False
ob_camera.empty_display_type = 'ARROWS'
ob_camera.color = (0.0, 0.0, 0.0, 0.0)
ob_camera.display_type = 'WIRE'
ob_camera.lineart.crease_threshold = 0.0
ob_casefront.location = (0.0, 0.0, 0.0)
ob_numbpad.location = (-0.8258, -0.5704, 0.17)
ob_numbpad.scale = (0.3495, 0.2979, 0.1154)
_m = ob_numbpad.modifiers.new('Bevel', 'BEVEL')
_m = ob_numbpad.modifiers.new('Bevel.001', 'BEVEL')
_m.width = 1.0
_m.width_pct = 1.0
_m.affect = 'VERTICES'
_m = ob_numbpad.modifiers.new('Array', 'ARRAY')
_m.count = 3
_m.relative_offset_displace = (1.2, 0.0, 0.0)
_m = ob_numbpad.modifiers.new('Array.001', 'ARRAY')
_m.count = 5
_m.relative_offset_displace = (0.0, -1.3, 0.0)
ob_cylinder.location = (-0.349, -4.523, 0.1699)
_m = ob_cylinder.modifiers.new('Array.001', 'ARRAY')
_m.relative_offset_displace = (-5.96e-08, -2.0, 0.0)
_m = ob_cylinder.modifiers.new('Array', 'ARRAY')
_m.count = 16
_m.relative_offset_displace = (2.0, 0.0, 0.0)
ob_cube.location = (0.0, 0.9868, 0.2064)
ob_cube.scale = (0.6704, 0.6704, 0.2413)

# ---- collection membership
col_collection.objects.link(ob_light)
col_collection.objects.link(ob_camera)
col_collection.objects.link(ob_casefront)
col_collection.objects.link(ob_numbpad)
col_collection.objects.link(ob_cylinder)
col_collection.objects.link(ob_cube)

# ---- scene / render settings (as saved in the file)
scene.camera = ob_camera
scene.frame_start = 1; scene.frame_end = 250; scene.frame_set(1)
scene.render.engine = 'BLENDER_EEVEE_NEXT'
scene.cycles.sampling_pattern = 'TABULATED_SOBOL'
scene.cycles.use_light_tree = False
scene.view_settings.view_transform = 'Filmic'
bpy.context.view_layer.update()
